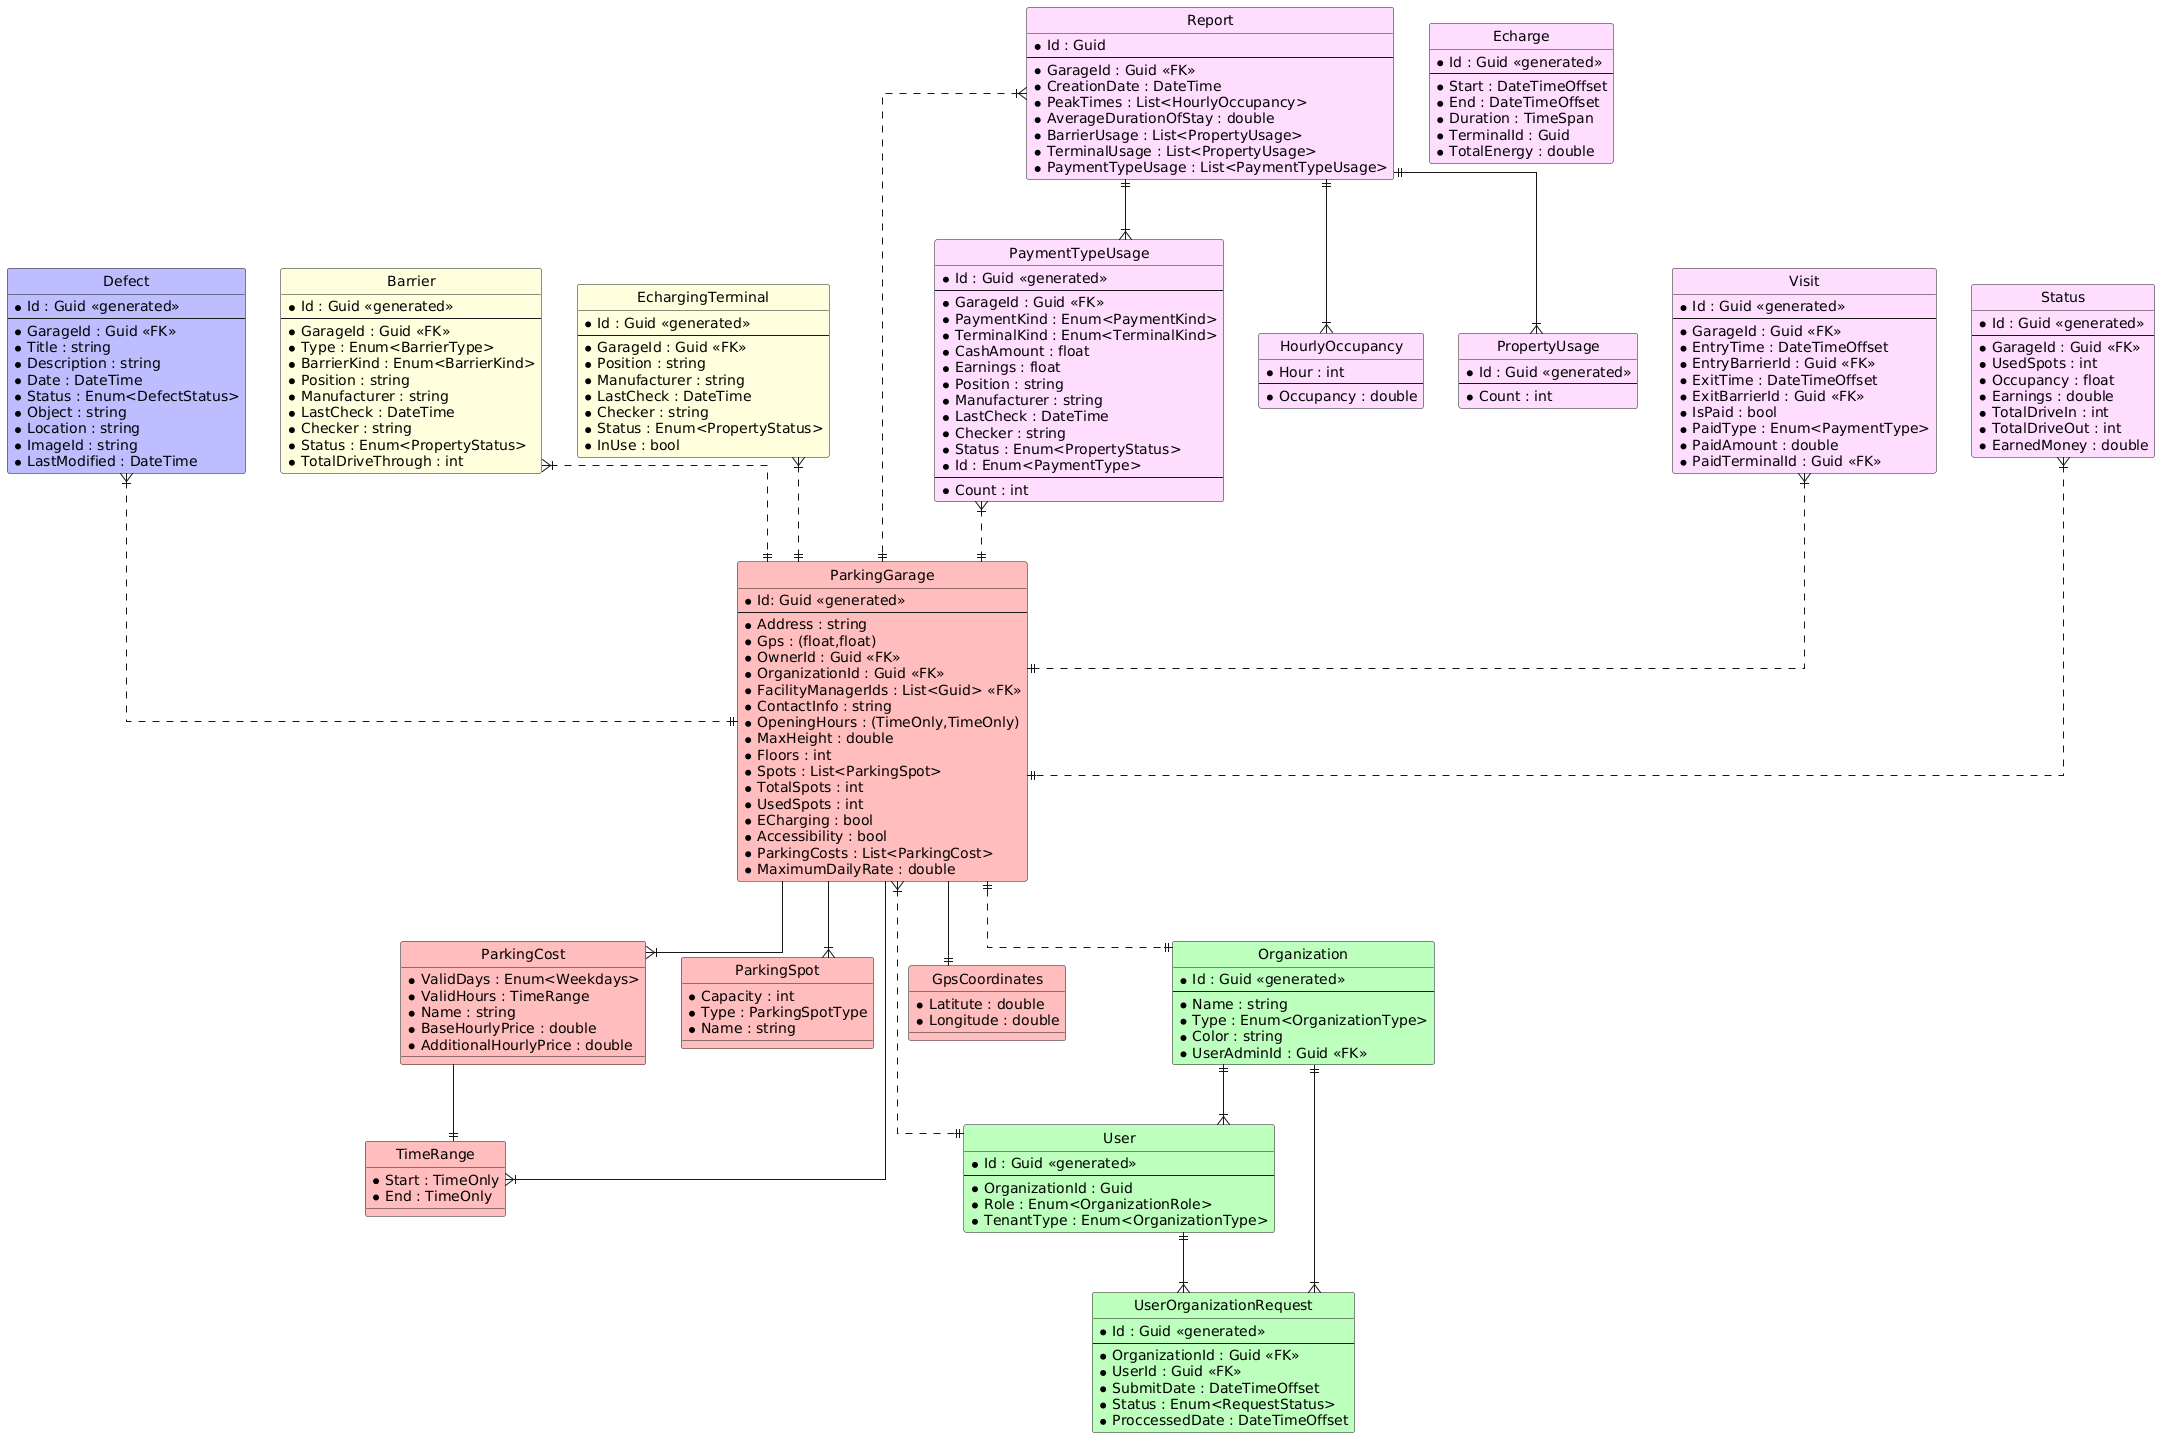

The diagram above was rendered by PlantUML. Its source (embedded in the PNG):
@startuml
' verstecke das E im Entitäten-Titel
hide circle

' verhindere Probleme mit gewinkelten Krähenfüßen
skinparam linetype ortho

entity "ParkingGarage" as garage #FFBDBD {
  *Id: Guid <<generated>>
  ---
  *Address : string
  *Gps : (float,float)
  *OwnerId : Guid <<FK>>
  *OrganizationId : Guid <<FK>>
  *FacilityManagerIds : List<Guid> <<FK>>
  *ContactInfo : string
  *OpeningHours : (TimeOnly,TimeOnly)
  *MaxHeight : double
  *Floors : int
  *Spots : List<ParkingSpot>
  *TotalSpots : int
  *UsedSpots : int
  *ECharging : bool
  *Accessibility : bool
  *ParkingCosts : List<ParkingCost>
  *MaximumDailyRate : double
}

entity "TimeRange" as tr #FFBDBD {
  *Start : TimeOnly
  *End : TimeOnly
}

entity "ParkingCost" as cost #FFBDBD {
  *ValidDays : Enum<Weekdays>
  *ValidHours : TimeRange
  *Name : string
  *BaseHourlyPrice : double
  *AdditionalHourlyPrice : double
}

entity "ParkingSpot" as spot #FFBDBD {
  *Capacity : int
  *Type : ParkingSpotType
  *Name : string
}

entity "GpsCoordinates" as gps #FFBDBD {
  *Latitute : double
  *Longitude : double
}

entity "User" as user #BDFFBD {
  *Id : Guid <<generated>>
  ---
  *OrganizationId : Guid
  *Role : Enum<OrganizationRole>
  *TenantType : Enum<OrganizationType>
}

entity "Organization" as org #BDFFBD {
  *Id : Guid <<generated>>
  ---
  *Name : string
  *Type : Enum<OrganizationType>
  *Color : string
  *UserAdminId : Guid <<FK>>
}

entity "UserOrganizationRequest" as req #BDFFBD {
  *Id : Guid <<generated>>
  ---
  *OrganizationId : Guid <<FK>>
  *UserId : Guid <<FK>>
  *SubmitDate : DateTimeOffset
  *Status : Enum<RequestStatus>
  *ProccessedDate : DateTimeOffset
}

entity "Defect" as defect #BDBDFF {
  *Id : Guid <<generated>>
  ---
  *GarageId : Guid <<FK>>
  *Title : string
  *Description : string
  *Date : DateTime
  *Status : Enum<DefectStatus>
  *Object : string
  *Location : string
  *ImageId : string
  *LastModified : DateTime
}

entity "Barrier" as barrier #ffd {
  *Id : Guid <<generated>>
  ---
  *GarageId : Guid <<FK>>
  *Type : Enum<BarrierType>
  *BarrierKind : Enum<BarrierKind>
  *Position : string
  *Manufacturer : string
  *LastCheck : DateTime
  *Checker : string
  *Status : Enum<PropertyStatus>
  *TotalDriveThrough : int
}

entity "EchargingTerminal" as echarge #ffd {
  *Id : Guid <<generated>>
  ---
  *GarageId : Guid <<FK>>
  *Position : string
  *Manufacturer : string
  *LastCheck : DateTime
  *Checker : string
  *Status : Enum<PropertyStatus>
  *InUse : bool
}

entity "PaymentTerminal" as payment #ffd {
  *Id : Guid <<generated>>
  ---
  *GarageId : Guid <<FK>>
  *PaymentKind : Enum<PaymentKind>
  *TerminalKind : Enum<TerminalKind>
  *CashAmount : float
  *Earnings : float
  *Position : string
  *Manufacturer : string
  *LastCheck : DateTime
  *Checker : string
  *Status : Enum<PropertyStatus>
}

entity "Visit" as visit #fdf {
  *Id : Guid <<generated>>
  ---
  *GarageId : Guid <<FK>>
  *EntryTime : DateTimeOffset
  *EntryBarrierId : Guid <<FK>>
  *ExitTime : DateTimeOffset
  *ExitBarrierId : Guid <<FK>>
  *IsPaid : bool
  *PaidType : Enum<PaymentType>
  *PaidAmount : double
  *PaidTerminalId : Guid <<FK>>
}

entity "Status" as status #fdf {
  *Id : Guid <<generated>>
  ---
  *GarageId : Guid <<FK>>
  *UsedSpots : int
  *Occupancy : float
  *Earnings : double
  *TotalDriveIn : int
  *TotalDriveOut : int
  *EarnedMoney : double
}

entity "Report" as report #fdf {
  *Id : Guid
  ---
  *GarageId : Guid <<FK>>
  *CreationDate : DateTime
  *PeakTimes : List<HourlyOccupancy>
  *AverageDurationOfStay : double
  *BarrierUsage : List<PropertyUsage>
  *TerminalUsage : List<PropertyUsage>
  *PaymentTypeUsage : List<PaymentTypeUsage>
}

entity "HourlyOccupancy" as hourly #fdf {
  *Hour : int
  ---
  *Occupancy : double
}

entity "PropertyUsage" as property #fdf {
  *Id : Guid <<generated>>
  ---
  *Count : int
}

entity "PaymentTypeUsage" as payment #fdf {
  *Id : Enum<PaymentType>
  ---
  *Count : int
}

entity "Echarge" #fdf {
  *Id : Guid <<generated>>
  ---
  *Start : DateTimeOffset
  *End : DateTimeOffset
  *Duration : TimeSpan
  *TerminalId : Guid
  *TotalEnergy : double
}

garage --|{ tr
garage --|{ cost
garage --|{ spot
garage --|| gps
cost --|| tr
garage }|..|| user
garage ||..|| org

org ||--|{ user
user ||--|{ req
org ||--|{ req

defect }|..|| garage

barrier }|..|| garage
echarge }|..|| garage
payment }|..|| garage

visit }|..|| garage
status }|..|| garage
report }|..|| garage
report ||--|{ hourly
report ||--|{ property
report ||--|{ payment
@enduml